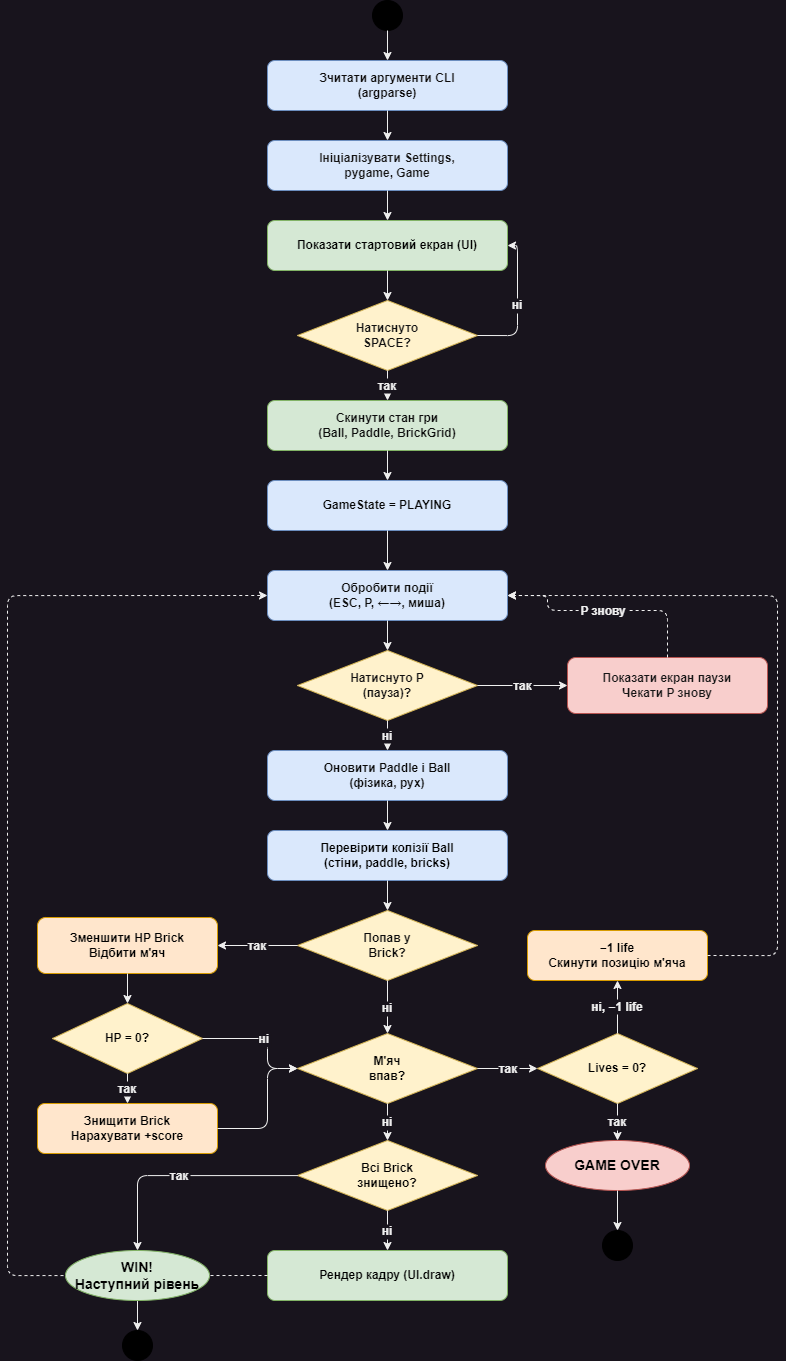

The diagram above was exported from draw.io. Its source (the exported page's mxGraphModel, read from the mxfile embedded in the PNG):
<mxGraphModel dx="1884" dy="1102" grid="1" gridSize="10" guides="1" tooltips="1" connect="1" arrows="1" fold="1" page="1" pageScale="1" pageWidth="1169" pageHeight="827" math="0" shadow="0">
  <root>
    <mxCell id="0" />
    <mxCell id="1" parent="0" />
    <mxCell id="start" value="" style="ellipse;whiteSpace=wrap;html=1;aspect=fixed;fillColor=#000000;strokeColor=#000000;" parent="1" vertex="1">
      <mxGeometry x="465" y="70" width="30" height="30" as="geometry" />
    </mxCell>
    <mxCell id="cli" value="&lt;font color=&quot;#0e0c0c&quot;&gt;Зчитати аргументи CLI&lt;br&gt;(argparse)&lt;/font&gt;" style="rounded=1;whiteSpace=wrap;html=1;fillColor=#dae8fc;strokeColor=#6c8ebf;fontStyle=1;fontSize=12;" parent="1" vertex="1">
      <mxGeometry x="360" y="130" width="240" height="50" as="geometry" />
    </mxCell>
    <mxCell id="init" value="&lt;font color=&quot;#151414&quot;&gt;Ініціалізувати Settings,&lt;br&gt;pygame, Game&lt;/font&gt;" style="rounded=1;whiteSpace=wrap;html=1;fillColor=#dae8fc;strokeColor=#6c8ebf;fontStyle=1;fontSize=12;" parent="1" vertex="1">
      <mxGeometry x="360" y="210" width="240" height="50" as="geometry" />
    </mxCell>
    <mxCell id="startscreen" value="&lt;font color=&quot;#000000&quot;&gt;Показати стартовий екран (UI)&lt;/font&gt;" style="rounded=1;whiteSpace=wrap;html=1;fillColor=#d5e8d4;strokeColor=#82b366;fontStyle=1;fontSize=12;" parent="1" vertex="1">
      <mxGeometry x="360" y="290" width="240" height="50" as="geometry" />
    </mxCell>
    <mxCell id="d_space" value="&lt;font color=&quot;#121212&quot;&gt;Натиснуто&lt;br&gt;SPACE?&lt;/font&gt;" style="rhombus;whiteSpace=wrap;html=1;fillColor=#fff2cc;strokeColor=#d6b656;fontStyle=1;fontSize=12;" parent="1" vertex="1">
      <mxGeometry x="390" y="370" width="180" height="70" as="geometry" />
    </mxCell>
    <mxCell id="reset" value="&lt;font color=&quot;#0d0d0d&quot;&gt;Скинути стан гри&lt;br&gt;(Ball, Paddle, BrickGrid)&lt;/font&gt;" style="rounded=1;whiteSpace=wrap;html=1;fillColor=#d5e8d4;strokeColor=#82b366;fontStyle=1;fontSize=12;" parent="1" vertex="1">
      <mxGeometry x="360" y="470" width="240" height="50" as="geometry" />
    </mxCell>
    <mxCell id="state_playing" value="&lt;font color=&quot;#080808&quot;&gt;GameState = PLAYING&lt;/font&gt;" style="rounded=1;whiteSpace=wrap;html=1;fillColor=#dae8fc;strokeColor=#6c8ebf;fontStyle=1;fontSize=12;" parent="1" vertex="1">
      <mxGeometry x="360" y="550" width="240" height="50" as="geometry" />
    </mxCell>
    <mxCell id="events" value="&lt;font color=&quot;#0d0d0d&quot;&gt;Обробити події&lt;br&gt;(ESC, P, ←→, миша)&lt;/font&gt;" style="rounded=1;whiteSpace=wrap;html=1;fillColor=#dae8fc;strokeColor=#6c8ebf;fontStyle=1;fontSize=12;" parent="1" vertex="1">
      <mxGeometry x="360" y="640" width="240" height="50" as="geometry" />
    </mxCell>
    <mxCell id="d_pause" value="&lt;font color=&quot;#121111&quot;&gt;Натиснуто P&lt;br&gt;(пауза)?&lt;/font&gt;" style="rhombus;whiteSpace=wrap;html=1;fillColor=#fff2cc;strokeColor=#d6b656;fontStyle=1;fontSize=12;" parent="1" vertex="1">
      <mxGeometry x="390" y="720" width="180" height="70" as="geometry" />
    </mxCell>
    <mxCell id="pause_screen" value="&lt;font color=&quot;#171616&quot;&gt;Показати екран паузи&lt;br&gt;Чекати P знову&lt;/font&gt;" style="rounded=1;whiteSpace=wrap;html=1;fillColor=#f8cecc;strokeColor=#b85450;fontStyle=1;fontSize=12;" parent="1" vertex="1">
      <mxGeometry x="660" y="727" width="200" height="56" as="geometry" />
    </mxCell>
    <mxCell id="update" value="&lt;font color=&quot;#0a0a0a&quot;&gt;Оновити Paddle і Ball&lt;br&gt;(фізика, рух)&lt;/font&gt;" style="rounded=1;whiteSpace=wrap;html=1;fillColor=#dae8fc;strokeColor=#6c8ebf;fontStyle=1;fontSize=12;" parent="1" vertex="1">
      <mxGeometry x="360" y="820" width="240" height="50" as="geometry" />
    </mxCell>
    <mxCell id="collisions" value="&lt;font color=&quot;#000000&quot;&gt;Перевірити колізії Ball&lt;br&gt;(стіни, paddle, bricks)&lt;/font&gt;" style="rounded=1;whiteSpace=wrap;html=1;fillColor=#dae8fc;strokeColor=#6c8ebf;fontStyle=1;fontSize=12;" parent="1" vertex="1">
      <mxGeometry x="360" y="900" width="240" height="50" as="geometry" />
    </mxCell>
    <mxCell id="d_brick" value="&lt;font color=&quot;#0d0d0d&quot;&gt;Попав у&lt;br&gt;Brick?&lt;/font&gt;" style="rhombus;whiteSpace=wrap;html=1;fillColor=#fff2cc;strokeColor=#d6b656;fontStyle=1;fontSize=12;" parent="1" vertex="1">
      <mxGeometry x="390" y="980" width="180" height="70" as="geometry" />
    </mxCell>
    <mxCell id="brick_hp" value="&lt;font color=&quot;#000000&quot;&gt;Зменшити HP Brick&lt;br&gt;Відбити м'яч&lt;/font&gt;" style="rounded=1;whiteSpace=wrap;html=1;fillColor=#ffe6cc;strokeColor=#d79b00;fontStyle=1;fontSize=12;" parent="1" vertex="1">
      <mxGeometry x="130" y="987" width="180" height="56" as="geometry" />
    </mxCell>
    <mxCell id="d_hp" value="&lt;font color=&quot;#000000&quot;&gt;HP = 0?&lt;/font&gt;" style="rhombus;whiteSpace=wrap;html=1;fillColor=#fff2cc;strokeColor=#d6b656;fontStyle=1;fontSize=12;" parent="1" vertex="1">
      <mxGeometry x="145" y="1073" width="150" height="70" as="geometry" />
    </mxCell>
    <mxCell id="destroy" value="&lt;font color=&quot;#000000&quot;&gt;Знищити Brick&lt;br&gt;Нарахувати +score&lt;/font&gt;" style="rounded=1;whiteSpace=wrap;html=1;fillColor=#ffe6cc;strokeColor=#d79b00;fontStyle=1;fontSize=12;" parent="1" vertex="1">
      <mxGeometry x="130" y="1173" width="180" height="50" as="geometry" />
    </mxCell>
    <mxCell id="d_ball" value="&lt;font color=&quot;#000000&quot;&gt;М'яч&lt;br&gt;впав?&lt;/font&gt;" style="rhombus;whiteSpace=wrap;html=1;fillColor=#fff2cc;strokeColor=#d6b656;fontStyle=1;fontSize=12;" parent="1" vertex="1">
      <mxGeometry x="390" y="1103" width="180" height="70" as="geometry" />
    </mxCell>
    <mxCell id="d_lives" value="&lt;font color=&quot;#000000&quot;&gt;Lives = 0?&lt;/font&gt;" style="rhombus;whiteSpace=wrap;html=1;fillColor=#fff2cc;strokeColor=#d6b656;fontStyle=1;fontSize=12;" parent="1" vertex="1">
      <mxGeometry x="630" y="1103" width="160" height="70" as="geometry" />
    </mxCell>
    <mxCell id="lose_life" value="&lt;font color=&quot;#000000&quot;&gt;−1 life&lt;br&gt;Скинути позицію м'яча&lt;/font&gt;" style="rounded=1;whiteSpace=wrap;html=1;fillColor=#ffe6cc;strokeColor=#d79b00;fontStyle=1;fontSize=12;" parent="1" vertex="1">
      <mxGeometry x="620" y="1000" width="180" height="50" as="geometry" />
    </mxCell>
    <mxCell id="gameover" value="&lt;font color=&quot;#000000&quot;&gt;GAME OVER&lt;/font&gt;" style="ellipse;whiteSpace=wrap;html=1;fillColor=#f8cecc;strokeColor=#b85450;fontStyle=1;fontSize=14;" parent="1" vertex="1">
      <mxGeometry x="638" y="1210" width="144" height="50" as="geometry" />
    </mxCell>
    <mxCell id="d_win" value="&lt;font color=&quot;#000000&quot;&gt;Всі Brick&lt;br&gt;знищено?&lt;/font&gt;" style="rhombus;whiteSpace=wrap;html=1;fillColor=#fff2cc;strokeColor=#d6b656;fontStyle=1;fontSize=12;" parent="1" vertex="1">
      <mxGeometry x="390" y="1210" width="180" height="70" as="geometry" />
    </mxCell>
    <mxCell id="render" value="&lt;font color=&quot;#000000&quot;&gt;Рендер кадру (UI.draw)&lt;/font&gt;" style="rounded=1;whiteSpace=wrap;html=1;fillColor=#d5e8d4;strokeColor=#82b366;fontStyle=1;fontSize=12;" parent="1" vertex="1">
      <mxGeometry x="360" y="1320" width="240" height="50" as="geometry" />
    </mxCell>
    <mxCell id="end_go" value="" style="ellipse;whiteSpace=wrap;html=1;aspect=fixed;fillColor=#000000;strokeColor=#000000;" parent="1" vertex="1">
      <mxGeometry x="695" y="1300" width="30" height="30" as="geometry" />
    </mxCell>
    <mxCell id="end_win" value="" style="ellipse;whiteSpace=wrap;html=1;aspect=fixed;fillColor=#000000;strokeColor=#000000;" parent="1" vertex="1">
      <mxGeometry x="215" y="1400" width="30" height="30" as="geometry" />
    </mxCell>
    <mxCell id="e1" style="edgeStyle=orthogonalEdgeStyle;" parent="1" source="start" target="cli" edge="1">
      <mxGeometry relative="1" as="geometry" />
    </mxCell>
    <mxCell id="e2" style="edgeStyle=orthogonalEdgeStyle;" parent="1" source="cli" target="init" edge="1">
      <mxGeometry relative="1" as="geometry" />
    </mxCell>
    <mxCell id="e3" style="edgeStyle=orthogonalEdgeStyle;" parent="1" source="init" target="startscreen" edge="1">
      <mxGeometry relative="1" as="geometry" />
    </mxCell>
    <mxCell id="e4" style="edgeStyle=orthogonalEdgeStyle;" parent="1" source="startscreen" target="d_space" edge="1">
      <mxGeometry relative="1" as="geometry" />
    </mxCell>
    <mxCell id="e5" value="так" style="edgeStyle=orthogonalEdgeStyle;fontSize=12;fontStyle=1;" parent="1" source="d_space" target="reset" edge="1">
      <mxGeometry relative="1" as="geometry" />
    </mxCell>
    <mxCell id="e6" value="ні" style="edgeStyle=orthogonalEdgeStyle;fontSize=12;fontStyle=1;exitX=1;exitY=0.5;exitDx=0;exitDy=0;entryX=1;entryY=0.5;entryDx=0;entryDy=0;" parent="1" source="d_space" target="startscreen" edge="1">
      <mxGeometry relative="1" as="geometry">
        <Array as="points">
          <mxPoint x="610" y="405" />
          <mxPoint x="610" y="315" />
        </Array>
      </mxGeometry>
    </mxCell>
    <mxCell id="e7" style="edgeStyle=orthogonalEdgeStyle;" parent="1" source="reset" target="state_playing" edge="1">
      <mxGeometry relative="1" as="geometry" />
    </mxCell>
    <mxCell id="e8" style="edgeStyle=orthogonalEdgeStyle;" parent="1" source="state_playing" target="events" edge="1">
      <mxGeometry relative="1" as="geometry" />
    </mxCell>
    <mxCell id="e9" style="edgeStyle=orthogonalEdgeStyle;" parent="1" source="events" target="d_pause" edge="1">
      <mxGeometry relative="1" as="geometry" />
    </mxCell>
    <mxCell id="e10" value="так" style="edgeStyle=orthogonalEdgeStyle;fontSize=12;fontStyle=1;" parent="1" source="d_pause" target="pause_screen" edge="1">
      <mxGeometry relative="1" as="geometry" />
    </mxCell>
    <mxCell id="e11" value="P знову" style="edgeStyle=orthogonalEdgeStyle;fontSize=12;fontStyle=1;dashed=1;exitX=0.5;exitY=0;exitDx=0;exitDy=0;entryX=1;entryY=0.5;entryDx=0;entryDy=0;" parent="1" source="pause_screen" target="events" edge="1">
      <mxGeometry relative="1" as="geometry">
        <Array as="points">
          <mxPoint x="760" y="680" />
          <mxPoint x="640" y="680" />
          <mxPoint x="640" y="665" />
        </Array>
      </mxGeometry>
    </mxCell>
    <mxCell id="e12" value="ні" style="edgeStyle=orthogonalEdgeStyle;fontSize=12;fontStyle=1;" parent="1" source="d_pause" target="update" edge="1">
      <mxGeometry relative="1" as="geometry" />
    </mxCell>
    <mxCell id="e13" style="edgeStyle=orthogonalEdgeStyle;" parent="1" source="update" target="collisions" edge="1">
      <mxGeometry relative="1" as="geometry" />
    </mxCell>
    <mxCell id="e14" style="edgeStyle=orthogonalEdgeStyle;" parent="1" source="collisions" target="d_brick" edge="1">
      <mxGeometry relative="1" as="geometry" />
    </mxCell>
    <mxCell id="e15" value="так" style="edgeStyle=orthogonalEdgeStyle;fontSize=12;fontStyle=1;" parent="1" source="d_brick" target="brick_hp" edge="1">
      <mxGeometry relative="1" as="geometry" />
    </mxCell>
    <mxCell id="e16" style="edgeStyle=orthogonalEdgeStyle;" parent="1" source="brick_hp" target="d_hp" edge="1">
      <mxGeometry relative="1" as="geometry" />
    </mxCell>
    <mxCell id="e17" value="так" style="edgeStyle=orthogonalEdgeStyle;fontSize=12;fontStyle=1;" parent="1" source="d_hp" target="destroy" edge="1">
      <mxGeometry relative="1" as="geometry" />
    </mxCell>
    <mxCell id="e18" value="ні" style="edgeStyle=orthogonalEdgeStyle;fontSize=12;fontStyle=1;exitX=1;exitY=0.5;exitDx=0;exitDy=0;" parent="1" source="d_hp" target="d_ball" edge="1">
      <mxGeometry relative="1" as="geometry">
        <Array as="points">
          <mxPoint x="360" y="1108" />
          <mxPoint x="360" y="1138" />
        </Array>
      </mxGeometry>
    </mxCell>
    <mxCell id="e19" style="edgeStyle=orthogonalEdgeStyle;exitX=1;exitY=0.5;exitDx=0;exitDy=0;" parent="1" source="destroy" target="d_ball" edge="1">
      <mxGeometry relative="1" as="geometry">
        <Array as="points">
          <mxPoint x="360" y="1198" />
          <mxPoint x="360" y="1138" />
        </Array>
      </mxGeometry>
    </mxCell>
    <mxCell id="e20" value="ні" style="edgeStyle=orthogonalEdgeStyle;fontSize=12;fontStyle=1;" parent="1" source="d_brick" target="d_ball" edge="1">
      <mxGeometry relative="1" as="geometry" />
    </mxCell>
    <mxCell id="e21" value="так" style="edgeStyle=orthogonalEdgeStyle;fontSize=12;fontStyle=1;" parent="1" source="d_ball" target="d_lives" edge="1">
      <mxGeometry relative="1" as="geometry" />
    </mxCell>
    <mxCell id="e22" value="ні, −1 life" style="edgeStyle=orthogonalEdgeStyle;fontSize=12;fontStyle=1;" parent="1" source="d_lives" target="lose_life" edge="1">
      <mxGeometry relative="1" as="geometry" />
    </mxCell>
    <mxCell id="e23" value="" style="edgeStyle=orthogonalEdgeStyle;fontSize=12;fontStyle=1;dashed=1;exitX=1;exitY=0.5;exitDx=0;exitDy=0;entryX=1;entryY=0.5;entryDx=0;entryDy=0;" parent="1" source="lose_life" target="events" edge="1">
      <mxGeometry relative="1" as="geometry">
        <Array as="points">
          <mxPoint x="870" y="1025" />
          <mxPoint x="870" y="665" />
        </Array>
      </mxGeometry>
    </mxCell>
    <mxCell id="e24" value="так" style="edgeStyle=orthogonalEdgeStyle;fontSize=12;fontStyle=1;" parent="1" source="d_lives" target="gameover" edge="1">
      <mxGeometry relative="1" as="geometry" />
    </mxCell>
    <mxCell id="e25" style="edgeStyle=orthogonalEdgeStyle;" parent="1" source="gameover" target="end_go" edge="1">
      <mxGeometry relative="1" as="geometry" />
    </mxCell>
    <mxCell id="e26" value="ні" style="edgeStyle=orthogonalEdgeStyle;fontSize=12;fontStyle=1;" parent="1" source="d_ball" target="d_win" edge="1">
      <mxGeometry relative="1" as="geometry" />
    </mxCell>
    <mxCell id="e27" value="так" style="edgeStyle=orthogonalEdgeStyle;fontSize=12;fontStyle=1;" parent="1" source="d_win" target="win" edge="1">
      <mxGeometry relative="1" as="geometry" />
    </mxCell>
    <mxCell id="e28" style="edgeStyle=orthogonalEdgeStyle;" parent="1" source="win" target="end_win" edge="1">
      <mxGeometry relative="1" as="geometry" />
    </mxCell>
    <mxCell id="e29" value="ні" style="edgeStyle=orthogonalEdgeStyle;fontSize=12;fontStyle=1;" parent="1" source="d_win" target="render" edge="1">
      <mxGeometry relative="1" as="geometry" />
    </mxCell>
    <mxCell id="e30" value="" style="edgeStyle=orthogonalEdgeStyle;fontSize=12;fontStyle=1;dashed=1;exitX=0;exitY=0.5;exitDx=0;exitDy=0;entryX=0;entryY=0.5;entryDx=0;entryDy=0;" parent="1" source="render" target="events" edge="1">
      <mxGeometry relative="1" as="geometry">
        <Array as="points">
          <mxPoint x="100" y="1345" />
          <mxPoint x="100" y="665" />
        </Array>
      </mxGeometry>
    </mxCell>
    <mxCell id="win" value="&lt;font color=&quot;#000000&quot;&gt;WIN!&lt;br&gt;Наступний рівень&lt;/font&gt;" style="ellipse;whiteSpace=wrap;html=1;fillColor=#d5e8d4;strokeColor=#82b366;fontStyle=1;fontSize=14;" parent="1" vertex="1">
      <mxGeometry x="158" y="1320" width="144" height="50" as="geometry" />
    </mxCell>
  </root>
</mxGraphModel>